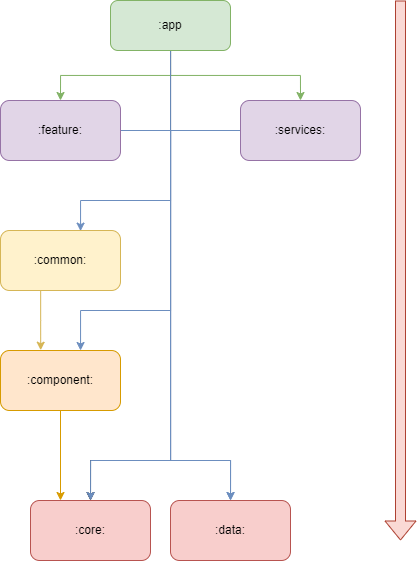

The diagram above was exported from draw.io. Its source (the exported page's mxGraphModel, read from the mxfile embedded in the PNG):
<mxGraphModel dx="1091" dy="638" grid="1" gridSize="10" guides="1" tooltips="1" connect="1" arrows="1" fold="1" page="1" pageScale="1" pageWidth="827" pageHeight="1169" math="0" shadow="0">
  <root>
    <mxCell id="0" />
    <mxCell id="1" parent="0" />
    <mxCell id="FNAxay7MP1825_Zly_N2-4" style="edgeStyle=orthogonalEdgeStyle;rounded=0;orthogonalLoop=1;jettySize=auto;html=1;entryX=0.5;entryY=0;entryDx=0;entryDy=0;fillColor=#d5e8d4;strokeColor=#82b366;" edge="1" parent="1" source="FNAxay7MP1825_Zly_N2-1" target="FNAxay7MP1825_Zly_N2-2">
      <mxGeometry relative="1" as="geometry" />
    </mxCell>
    <mxCell id="FNAxay7MP1825_Zly_N2-5" style="edgeStyle=orthogonalEdgeStyle;rounded=0;orthogonalLoop=1;jettySize=auto;html=1;entryX=0.5;entryY=0;entryDx=0;entryDy=0;exitX=0.5;exitY=1;exitDx=0;exitDy=0;fillColor=#d5e8d4;strokeColor=#82b366;" edge="1" parent="1" source="FNAxay7MP1825_Zly_N2-1" target="FNAxay7MP1825_Zly_N2-3">
      <mxGeometry relative="1" as="geometry" />
    </mxCell>
    <mxCell id="FNAxay7MP1825_Zly_N2-17" style="edgeStyle=orthogonalEdgeStyle;rounded=0;orthogonalLoop=1;jettySize=auto;html=1;entryX=0.5;entryY=0;entryDx=0;entryDy=0;" edge="1" parent="1" source="FNAxay7MP1825_Zly_N2-1" target="FNAxay7MP1825_Zly_N2-15">
      <mxGeometry relative="1" as="geometry">
        <Array as="points">
          <mxPoint x="370" y="520" />
          <mxPoint x="290" y="520" />
        </Array>
      </mxGeometry>
    </mxCell>
    <mxCell id="FNAxay7MP1825_Zly_N2-18" style="edgeStyle=orthogonalEdgeStyle;rounded=0;orthogonalLoop=1;jettySize=auto;html=1;fillColor=#dae8fc;strokeColor=#6c8ebf;" edge="1" parent="1" source="FNAxay7MP1825_Zly_N2-1" target="FNAxay7MP1825_Zly_N2-16">
      <mxGeometry relative="1" as="geometry">
        <Array as="points">
          <mxPoint x="370" y="520" />
          <mxPoint x="430" y="520" />
        </Array>
      </mxGeometry>
    </mxCell>
    <mxCell id="FNAxay7MP1825_Zly_N2-1" value=":app" style="rounded=1;whiteSpace=wrap;html=1;fillColor=#d5e8d4;strokeColor=#82b366;" vertex="1" parent="1">
      <mxGeometry x="310" y="60" width="120" height="50" as="geometry" />
    </mxCell>
    <mxCell id="FNAxay7MP1825_Zly_N2-20" style="edgeStyle=orthogonalEdgeStyle;rounded=0;orthogonalLoop=1;jettySize=auto;html=1;entryX=0.5;entryY=0;entryDx=0;entryDy=0;fillColor=#dae8fc;strokeColor=#6c8ebf;" edge="1" parent="1" source="FNAxay7MP1825_Zly_N2-2" target="FNAxay7MP1825_Zly_N2-16">
      <mxGeometry relative="1" as="geometry">
        <Array as="points">
          <mxPoint x="370" y="190" />
          <mxPoint x="370" y="520" />
          <mxPoint x="430" y="520" />
        </Array>
      </mxGeometry>
    </mxCell>
    <mxCell id="FNAxay7MP1825_Zly_N2-2" value=":feature:" style="rounded=1;whiteSpace=wrap;html=1;fillColor=#e1d5e7;strokeColor=#9673a6;" vertex="1" parent="1">
      <mxGeometry x="200" y="160" width="120" height="60" as="geometry" />
    </mxCell>
    <mxCell id="FNAxay7MP1825_Zly_N2-19" style="edgeStyle=orthogonalEdgeStyle;rounded=0;orthogonalLoop=1;jettySize=auto;html=1;fillColor=#dae8fc;strokeColor=#6c8ebf;" edge="1" parent="1" source="FNAxay7MP1825_Zly_N2-3" target="FNAxay7MP1825_Zly_N2-15">
      <mxGeometry relative="1" as="geometry">
        <Array as="points">
          <mxPoint x="370" y="190" />
          <mxPoint x="370" y="520" />
          <mxPoint x="290" y="520" />
        </Array>
      </mxGeometry>
    </mxCell>
    <mxCell id="FNAxay7MP1825_Zly_N2-22" style="edgeStyle=orthogonalEdgeStyle;rounded=0;orthogonalLoop=1;jettySize=auto;html=1;entryX=0.668;entryY=0.017;entryDx=0;entryDy=0;fillColor=#dae8fc;strokeColor=#6c8ebf;entryPerimeter=0;" edge="1" parent="1" source="FNAxay7MP1825_Zly_N2-3" target="FNAxay7MP1825_Zly_N2-13">
      <mxGeometry relative="1" as="geometry">
        <Array as="points">
          <mxPoint x="370" y="190" />
          <mxPoint x="370" y="370" />
          <mxPoint x="280" y="370" />
          <mxPoint x="280" y="410" />
        </Array>
      </mxGeometry>
    </mxCell>
    <mxCell id="FNAxay7MP1825_Zly_N2-26" style="edgeStyle=orthogonalEdgeStyle;rounded=0;orthogonalLoop=1;jettySize=auto;html=1;entryX=0.669;entryY=0.01;entryDx=0;entryDy=0;fillColor=#dae8fc;strokeColor=#6c8ebf;entryPerimeter=0;" edge="1" parent="1" source="FNAxay7MP1825_Zly_N2-3" target="FNAxay7MP1825_Zly_N2-6">
      <mxGeometry relative="1" as="geometry">
        <Array as="points">
          <mxPoint x="370" y="190" />
          <mxPoint x="370" y="260" />
          <mxPoint x="280" y="260" />
          <mxPoint x="280" y="291" />
        </Array>
      </mxGeometry>
    </mxCell>
    <mxCell id="FNAxay7MP1825_Zly_N2-3" value=":services:" style="rounded=1;whiteSpace=wrap;html=1;fillColor=#e1d5e7;strokeColor=#9673a6;" vertex="1" parent="1">
      <mxGeometry x="440" y="160" width="120" height="60" as="geometry" />
    </mxCell>
    <mxCell id="FNAxay7MP1825_Zly_N2-23" style="edgeStyle=orthogonalEdgeStyle;rounded=0;orthogonalLoop=1;jettySize=auto;html=1;entryX=0.335;entryY=-0.005;entryDx=0;entryDy=0;entryPerimeter=0;fillColor=#fff2cc;strokeColor=#d6b656;" edge="1" parent="1" source="FNAxay7MP1825_Zly_N2-6" target="FNAxay7MP1825_Zly_N2-13">
      <mxGeometry relative="1" as="geometry">
        <Array as="points">
          <mxPoint x="240" y="380" />
        </Array>
      </mxGeometry>
    </mxCell>
    <mxCell id="FNAxay7MP1825_Zly_N2-6" value=":common:" style="rounded=1;whiteSpace=wrap;html=1;fillColor=#fff2cc;strokeColor=#d6b656;" vertex="1" parent="1">
      <mxGeometry x="200" y="290" width="120" height="60" as="geometry" />
    </mxCell>
    <mxCell id="FNAxay7MP1825_Zly_N2-21" style="edgeStyle=orthogonalEdgeStyle;rounded=0;orthogonalLoop=1;jettySize=auto;html=1;entryX=0.25;entryY=0;entryDx=0;entryDy=0;fillColor=#ffe6cc;strokeColor=#d79b00;" edge="1" parent="1" source="FNAxay7MP1825_Zly_N2-13" target="FNAxay7MP1825_Zly_N2-15">
      <mxGeometry relative="1" as="geometry" />
    </mxCell>
    <mxCell id="FNAxay7MP1825_Zly_N2-13" value=":component:" style="rounded=1;whiteSpace=wrap;html=1;fillColor=#ffe6cc;strokeColor=#d79b00;" vertex="1" parent="1">
      <mxGeometry x="200" y="410" width="120" height="60" as="geometry" />
    </mxCell>
    <mxCell id="FNAxay7MP1825_Zly_N2-15" value=":core:" style="rounded=1;whiteSpace=wrap;html=1;fillColor=#f8cecc;strokeColor=#b85450;" vertex="1" parent="1">
      <mxGeometry x="230" y="560" width="120" height="60" as="geometry" />
    </mxCell>
    <mxCell id="FNAxay7MP1825_Zly_N2-16" value=":data:" style="rounded=1;whiteSpace=wrap;html=1;fillColor=#f8cecc;strokeColor=#b85450;" vertex="1" parent="1">
      <mxGeometry x="370" y="560" width="120" height="60" as="geometry" />
    </mxCell>
    <mxCell id="FNAxay7MP1825_Zly_N2-27" value="" style="shape=flexArrow;endArrow=classic;html=1;rounded=0;fillColor=#fad9d5;strokeColor=#ae4132;" edge="1" parent="1">
      <mxGeometry width="50" height="50" relative="1" as="geometry">
        <mxPoint x="600" y="60" as="sourcePoint" />
        <mxPoint x="600" y="600" as="targetPoint" />
      </mxGeometry>
    </mxCell>
  </root>
</mxGraphModel>